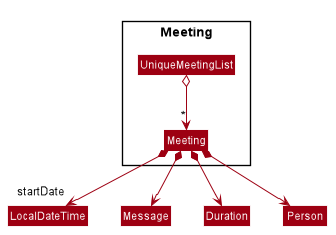

The diagram above was rendered by PlantUML. Its source (embedded in the PNG):
@startuml








skinparam BackgroundColor #FFFFFFF

skinparam Shadowing false

skinparam Class {
    FontColor #FFFFFF
    BorderThickness 1
    BorderColor #FFFFFF
    StereotypeFontColor #FFFFFF
    FontName Arial
}

skinparam Actor {
    BorderColor #000000
    Color #000000
    FontName Arial
}

skinparam Sequence {
    MessageAlign center
    BoxFontSize 15
    BoxPadding 0
    BoxFontColor #FFFFFF
    FontName Arial
}

skinparam Participant {
    FontColor #FFFFFFF
    Padding 20
}


skinparam ClassAttributeFontColor white
skinparam MinClassWidth 50
skinparam ParticipantPadding 10
skinparam Shadowing false
skinparam DefaultTextAlignment center
skinparam packageStyle Rectangle

hide footbox
hide members
hide circle
skinparam arrowThickness 1.1
skinparam arrowColor #9D0012
skinparam classBackgroundColor #9D0012


Package Meeting {
    Class Meeting
    Class UniqueMeetingList
}

UniqueMeetingList o--> "*" Meeting
Meeting *--> "startDate" LocalDateTime
Meeting *--> Message
Meeting *--> Duration
Meeting *--> Person

@enduml